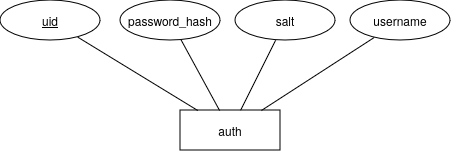

The diagram above was exported from draw.io. Its source (the exported page's mxGraphModel, read from the mxfile embedded in the PNG):
<mxGraphModel dx="1192" dy="729" grid="1" gridSize="10" guides="1" tooltips="1" connect="1" arrows="1" fold="1" page="1" pageScale="1" pageWidth="850" pageHeight="1100" math="0" shadow="0">
  <root>
    <mxCell id="0" />
    <mxCell id="1" parent="0" />
    <mxCell id="yR6fNF4Knbwz3IEOZtSt-14" value="" style="endArrow=none;html=1;rounded=0;" parent="1" source="yR6fNF4Knbwz3IEOZtSt-1" target="yR6fNF4Knbwz3IEOZtSt-13" edge="1">
      <mxGeometry width="50" height="50" relative="1" as="geometry">
        <mxPoint x="380" y="530" as="sourcePoint" />
        <mxPoint x="430" y="480" as="targetPoint" />
      </mxGeometry>
    </mxCell>
    <mxCell id="yR6fNF4Knbwz3IEOZtSt-1" value="auth" style="whiteSpace=wrap;html=1;align=center;" parent="1" vertex="1">
      <mxGeometry x="370" y="440" width="100" height="40" as="geometry" />
    </mxCell>
    <mxCell id="yR6fNF4Knbwz3IEOZtSt-2" value="password_hash" style="ellipse;whiteSpace=wrap;html=1;align=center;" parent="1" vertex="1">
      <mxGeometry x="310" y="330" width="100" height="40" as="geometry" />
    </mxCell>
    <mxCell id="yR6fNF4Knbwz3IEOZtSt-3" value="uid" style="ellipse;whiteSpace=wrap;html=1;align=center;fontStyle=4;" parent="1" vertex="1">
      <mxGeometry x="190" y="330" width="100" height="40" as="geometry" />
    </mxCell>
    <mxCell id="yR6fNF4Knbwz3IEOZtSt-4" value="username" style="ellipse;whiteSpace=wrap;html=1;align=center;" parent="1" vertex="1">
      <mxGeometry x="540" y="330" width="100" height="40" as="geometry" />
    </mxCell>
    <mxCell id="yR6fNF4Knbwz3IEOZtSt-5" value="" style="endArrow=none;html=1;rounded=0;" parent="1" source="yR6fNF4Knbwz3IEOZtSt-1" target="yR6fNF4Knbwz3IEOZtSt-3" edge="1">
      <mxGeometry width="50" height="50" relative="1" as="geometry">
        <mxPoint x="400" y="490" as="sourcePoint" />
        <mxPoint x="450" y="440" as="targetPoint" />
      </mxGeometry>
    </mxCell>
    <mxCell id="yR6fNF4Knbwz3IEOZtSt-6" value="" style="endArrow=none;html=1;rounded=0;" parent="1" source="yR6fNF4Knbwz3IEOZtSt-1" target="yR6fNF4Knbwz3IEOZtSt-2" edge="1">
      <mxGeometry width="50" height="50" relative="1" as="geometry">
        <mxPoint x="408" y="450" as="sourcePoint" />
        <mxPoint x="330" y="378" as="targetPoint" />
      </mxGeometry>
    </mxCell>
    <mxCell id="yR6fNF4Knbwz3IEOZtSt-7" value="" style="endArrow=none;html=1;rounded=0;" parent="1" source="yR6fNF4Knbwz3IEOZtSt-1" target="yR6fNF4Knbwz3IEOZtSt-4" edge="1">
      <mxGeometry width="50" height="50" relative="1" as="geometry">
        <mxPoint x="430" y="450" as="sourcePoint" />
        <mxPoint x="430" y="380" as="targetPoint" />
      </mxGeometry>
    </mxCell>
    <mxCell id="yR6fNF4Knbwz3IEOZtSt-13" value="salt" style="ellipse;whiteSpace=wrap;html=1;align=center;" parent="1" vertex="1">
      <mxGeometry x="425" y="330" width="100" height="40" as="geometry" />
    </mxCell>
  </root>
</mxGraphModel>